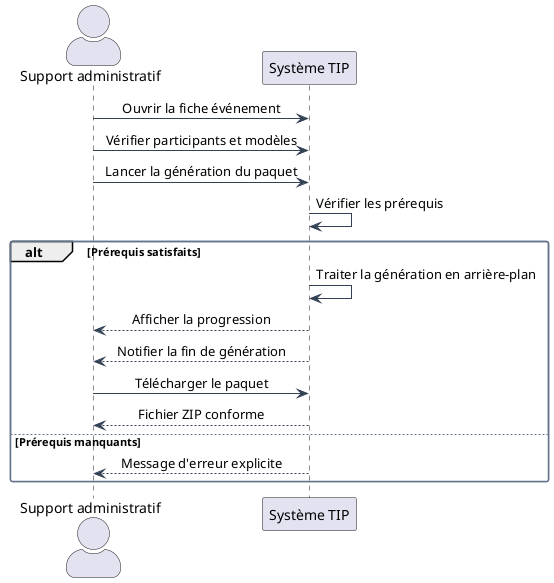

The diagram above was rendered by PlantUML. Its source (embedded in the PNG):
@startuml tip-seq-generer-paquet
!include ../_common.puml
actor "Support administratif" as SA
participant "Système TIP" as SYS

SA -> SYS : Ouvrir la fiche événement
SA -> SYS : Vérifier participants et modèles
SA -> SYS : Lancer la génération du paquet
SYS -> SYS : Vérifier les prérequis
alt Prérequis satisfaits
  SYS -> SYS : Traiter la génération en arrière-plan
  SYS --> SA : Afficher la progression
  SYS --> SA : Notifier la fin de génération
  SA -> SYS : Télécharger le paquet
  SYS --> SA : Fichier ZIP conforme
else Prérequis manquants
  SYS --> SA : Message d'erreur explicite
end
@enduml